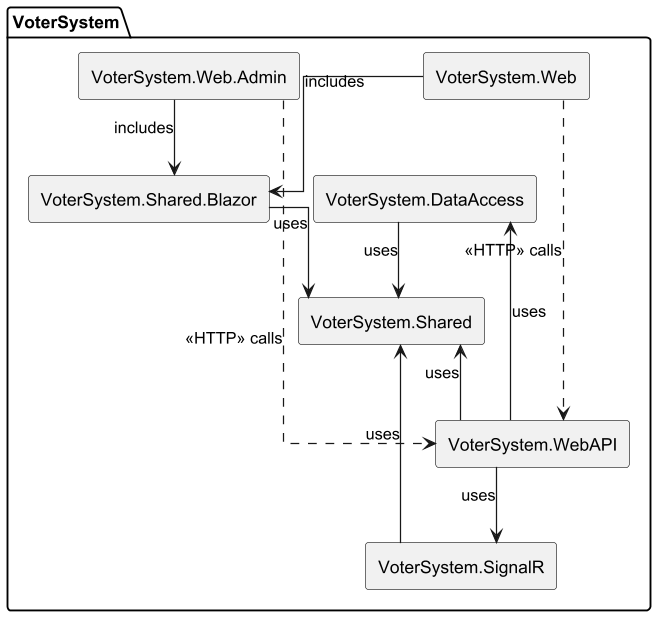

The diagram above was rendered by PlantUML. Its source (embedded in the PNG):
@startuml
' Component diagram of the VoterSystem solution
skinparam componentStyle rectangle
skinparam linetype ortho
skinparam dpi 120

' ==================== COMPONENTS ====================
package "VoterSystem" {

  [VoterSystem.DataAccess] as DataAccess
  [VoterSystem.Shared]      as Shared
  [VoterSystem.WebAPI]      as WebAPI
  [VoterSystem.SignalR]     as SignalR
  [VoterSystem.Shared.Blazor] as SharedBlazor
  [VoterSystem.Web]         as Web
  [VoterSystem.Web.Admin]   as WebAdmin

}

' ==================== DEPENDENCIES ====================
DataAccess  --> Shared        : uses

Shared      <-- WebAPI        : uses
DataAccess  <-- WebAPI        : uses
WebAPI      --> SignalR       : uses
SignalR     --> Shared        : uses

SharedBlazor --> Shared       : uses

Web     --> SharedBlazor      : includes
WebAdmin --> SharedBlazor     : includes

' HTTP‑only (looser) dependencies
Web     ..> WebAPI : <<HTTP>> calls
WebAdmin ..> WebAPI : <<HTTP>> calls

@enduml